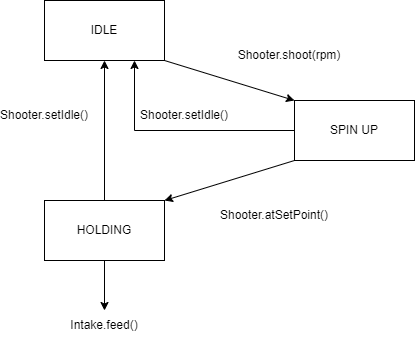

The diagram above was exported from draw.io. Its source (the exported page's mxGraphModel, read from the mxfile embedded in the PNG):
<mxGraphModel dx="1422" dy="800" grid="1" gridSize="10" guides="1" tooltips="1" connect="1" arrows="1" fold="1" page="1" pageScale="1" pageWidth="850" pageHeight="1100" math="0" shadow="0">
  <root>
    <mxCell id="0" />
    <mxCell id="1" parent="0" />
    <mxCell id="fTjI5NhRLbR1ELv5mSkA-13" style="rounded=0;orthogonalLoop=1;jettySize=auto;html=1;exitX=1;exitY=1;exitDx=0;exitDy=0;entryX=0;entryY=0;entryDx=0;entryDy=0;" parent="1" source="fTjI5NhRLbR1ELv5mSkA-11" target="fTjI5NhRLbR1ELv5mSkA-12" edge="1">
      <mxGeometry relative="1" as="geometry" />
    </mxCell>
    <mxCell id="fTjI5NhRLbR1ELv5mSkA-11" value="IDLE" style="rounded=0;whiteSpace=wrap;html=1;" parent="1" vertex="1">
      <mxGeometry x="350" y="130" width="120" height="60" as="geometry" />
    </mxCell>
    <mxCell id="fTjI5NhRLbR1ELv5mSkA-15" style="edgeStyle=none;rounded=0;orthogonalLoop=1;jettySize=auto;html=1;exitX=0;exitY=1;exitDx=0;exitDy=0;entryX=1;entryY=0;entryDx=0;entryDy=0;" parent="1" source="fTjI5NhRLbR1ELv5mSkA-12" target="fTjI5NhRLbR1ELv5mSkA-14" edge="1">
      <mxGeometry relative="1" as="geometry" />
    </mxCell>
    <mxCell id="2OeiZNAyw1g-hYlvXKn9-1" style="edgeStyle=orthogonalEdgeStyle;rounded=0;orthogonalLoop=1;jettySize=auto;html=1;exitX=0;exitY=0.5;exitDx=0;exitDy=0;entryX=0.75;entryY=1;entryDx=0;entryDy=0;" edge="1" parent="1" source="fTjI5NhRLbR1ELv5mSkA-12" target="fTjI5NhRLbR1ELv5mSkA-11">
      <mxGeometry relative="1" as="geometry" />
    </mxCell>
    <mxCell id="fTjI5NhRLbR1ELv5mSkA-12" value="SPIN UP" style="rounded=0;whiteSpace=wrap;html=1;" parent="1" vertex="1">
      <mxGeometry x="600" y="230" width="120" height="60" as="geometry" />
    </mxCell>
    <mxCell id="fTjI5NhRLbR1ELv5mSkA-16" style="edgeStyle=none;rounded=0;orthogonalLoop=1;jettySize=auto;html=1;exitX=0.5;exitY=0;exitDx=0;exitDy=0;entryX=0.5;entryY=1;entryDx=0;entryDy=0;" parent="1" source="fTjI5NhRLbR1ELv5mSkA-14" target="fTjI5NhRLbR1ELv5mSkA-11" edge="1">
      <mxGeometry relative="1" as="geometry" />
    </mxCell>
    <mxCell id="2OeiZNAyw1g-hYlvXKn9-6" style="edgeStyle=orthogonalEdgeStyle;rounded=0;orthogonalLoop=1;jettySize=auto;html=1;exitX=0.5;exitY=1;exitDx=0;exitDy=0;entryX=0.5;entryY=0;entryDx=0;entryDy=0;" edge="1" parent="1" source="fTjI5NhRLbR1ELv5mSkA-14" target="2OeiZNAyw1g-hYlvXKn9-8">
      <mxGeometry relative="1" as="geometry">
        <mxPoint x="410" y="490" as="targetPoint" />
      </mxGeometry>
    </mxCell>
    <mxCell id="fTjI5NhRLbR1ELv5mSkA-14" value="HOLDING" style="rounded=0;whiteSpace=wrap;html=1;" parent="1" vertex="1">
      <mxGeometry x="350" y="330" width="120" height="60" as="geometry" />
    </mxCell>
    <mxCell id="fTjI5NhRLbR1ELv5mSkA-18" value="Shooter.shoot(rpm)" style="text;html=1;strokeColor=none;fillColor=none;align=center;verticalAlign=middle;whiteSpace=wrap;rounded=0;" parent="1" vertex="1">
      <mxGeometry x="510" y="170" width="170" height="30" as="geometry" />
    </mxCell>
    <mxCell id="fTjI5NhRLbR1ELv5mSkA-20" value="Shooter.atSetPoint()" style="text;html=1;strokeColor=none;fillColor=none;align=center;verticalAlign=middle;whiteSpace=wrap;rounded=0;" parent="1" vertex="1">
      <mxGeometry x="510" y="330" width="140" height="30" as="geometry" />
    </mxCell>
    <mxCell id="2OeiZNAyw1g-hYlvXKn9-3" value="Shooter.setIdle()" style="text;html=1;strokeColor=none;fillColor=none;align=center;verticalAlign=middle;whiteSpace=wrap;rounded=0;" vertex="1" parent="1">
      <mxGeometry x="320" y="230" width="60" height="30" as="geometry" />
    </mxCell>
    <mxCell id="2OeiZNAyw1g-hYlvXKn9-8" value="Intake.feed()" style="text;html=1;strokeColor=none;fillColor=none;align=center;verticalAlign=middle;whiteSpace=wrap;rounded=0;" vertex="1" parent="1">
      <mxGeometry x="380" y="440" width="60" height="30" as="geometry" />
    </mxCell>
    <mxCell id="2OeiZNAyw1g-hYlvXKn9-10" value="Shooter.setIdle()" style="text;html=1;strokeColor=none;fillColor=none;align=center;verticalAlign=middle;whiteSpace=wrap;rounded=0;" vertex="1" parent="1">
      <mxGeometry x="460" y="230" width="60" height="30" as="geometry" />
    </mxCell>
  </root>
</mxGraphModel>